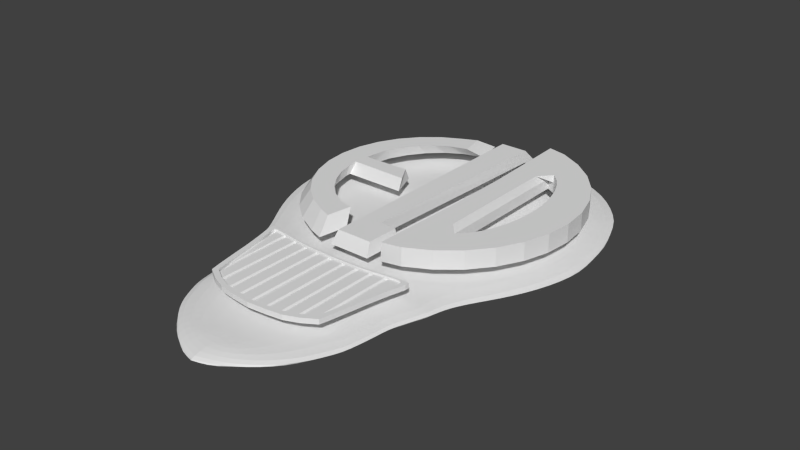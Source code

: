 # Source: Skull.blend  (saved by Blender 2.76.0; exported with 4.5.12 LTS)
import bpy
from mathutils import Matrix  # noqa: F401  (used for matrix-valued properties, if any)

bpy.ops.wm.read_factory_settings(use_empty=True)
scene = bpy.context.scene
scene.name = 'Scene'

# ---- collections
col_collection_1 = bpy.data.collections.new('Collection 1'); scene.collection.children.link(col_collection_1)

# ---- world
world_world = bpy.data.worlds.new('World'); scene.world = world_world
world_world.color = (0.05088, 0.05088, 0.05088)
world_world.use_sun_shadow = False
world_world.sun_shadow_jitter_overblur = 0.0
world_world.cycles.sampling_method = 'MANUAL'
world_world.cycles.sample_map_resolution = 256

# ---- meshes
me_cube_004 = bpy.data.meshes.new('Cube.004')
me_cube_004.from_pydata([(0.004113, -0.2966, 0.06381), (0.04736, -0.2956, 0.06381), (0.004169, -0.6381, 0.06381), (0.0473, -0.6344, 0.06381), (0.04295, -0.2956, 0.06971), (0.008524, -0.2966, 0.06971), (0.0429, -0.6347, 0.06971), (0.008574, -0.6378, 0.06971), (0.05217, -0.2966, 0.06381), (0.09541, -0.2956, 0.06381), (0.05233, -0.6344, 0.06381), (0.09525, -0.6282, 0.06381), (0.091, -0.2956, 0.06971), (0.05658, -0.2966, 0.06971), (0.09086, -0.6288, 0.06971), (0.05672, -0.6339, 0.06971), (0.09921, -0.2938, 0.06381), (0.1422, -0.2886, 0.06381), (0.1001, -0.6276, 0.06381), (0.1413, -0.6125, 0.06381), (0.1378, -0.289, 0.06971), (0.1036, -0.2934, 0.06971), (0.1371, -0.614, 0.06971), (0.1043, -0.6261, 0.06971), (0.146, -0.2865, 0.06381), (0.189, -0.2812, 0.06381), (0.1483, -0.6079, 0.06381), (0.1867, -0.5851, 0.06381), (0.1846, -0.2817, 0.06971), (0.1504, -0.286, 0.06971), (0.1827, -0.5874, 0.06971), (0.1522, -0.6057, 0.06971), (0.1948, -0.278, 0.06381), (0.2378, -0.2728, 0.06381), (0.1962, -0.5774, 0.06381), (0.2047, -0.5547, 0.06381), (0.2334, -0.2732, 0.06971), (0.1992, -0.2776, 0.06971), (0.2038, -0.5569, 0.06971), (0.1971, -0.5752, 0.06971)], [], [(1, 3, 2, 0), (4, 5, 7, 6), (1, 4, 6, 3), (3, 6, 7, 2), (2, 7, 5, 0), (0, 5, 4, 1), (9, 11, 10, 8), (12, 13, 15, 14), (9, 12, 14, 11), (11, 14, 15, 10), (10, 15, 13, 8), (8, 13, 12, 9), (17, 19, 18, 16), (20, 21, 23, 22), (17, 20, 22, 19), (19, 22, 23, 18), (18, 23, 21, 16), (16, 21, 20, 17), (25, 27, 26, 24), (28, 29, 31, 30), (25, 28, 30, 27), (27, 30, 31, 26), (26, 31, 29, 24), (24, 29, 28, 25), (33, 35, 34, 32), (36, 37, 39, 38), (33, 36, 38, 35), (35, 38, 39, 34), (34, 39, 37, 32), (32, 37, 36, 33)])
me_cube_004.use_remesh_preserve_volume = False
me_cube_004.use_remesh_preserve_attributes = False
me_cube_004.use_mirror_vertex_groups = False
me_cube_004.update()
me_cube_003 = bpy.data.meshes.new('Cube.003')
me_cube_003.from_pydata([(0.259, -0.2676, 0.05767), (0.2007, -0.593, 0.05767), (0.1291, -0.2821, 0.05767), (0.06671, -0.2864, 0.05767), (0.198, -0.2715, 0.05767), (0.0366, -0.2874, 0.05767), (0.1633, -0.2771, 0.05767), (0.09688, -0.2852, 0.05767), (0.2318, -0.2668, 0.05767), (0.2304, -0.4192, 0.05767), (0.2164, -0.5066, 0.05767), (0.2457, -0.3397, 0.05767), (0.2089, -0.5509, 0.05767), (0.2379, -0.3789, 0.05767), (0.2237, -0.4626, 0.05767), (0.2545, -0.3019, 0.05767), (0.1135, -0.6436, 0.05767), (0.06138, -0.6525, 0.05767), (0.1589, -0.6226, 0.05767), (0.2589, -0.283, 0.05767), (0.2475, -0.2655, 0.05767), (0.259, -0.2676, 0.07629), (0.2007, -0.593, 0.07629), (0.1291, -0.2821, 0.07629), (0.06671, -0.2864, 0.07629), (0.198, -0.2715, 0.07629), (0.0366, -0.2874, 0.07629), (0.1633, -0.2771, 0.07629), (0.09688, -0.2852, 0.07629), (0.2318, -0.2668, 0.07629), (0.2304, -0.4192, 0.07629), (0.2164, -0.5066, 0.07629), (0.2457, -0.3397, 0.07629), (0.2089, -0.5509, 0.07629), (0.2379, -0.3789, 0.07629), (0.2237, -0.4626, 0.07629), (0.2545, -0.3019, 0.07629), (0.1135, -0.6436, 0.07629), (0.06138, -0.6525, 0.07629), (0.1589, -0.6226, 0.07629), (0.2589, -0.283, 0.07629), (0.2475, -0.2655, 0.07629), (-0.259, -0.2676, 0.05767), (-0.2007, -0.593, 0.05767), (-1.038e-10, -0.2885, 0.05767), (-1.038e-10, -0.659, 0.05767), (-0.1291, -0.2821, 0.05767), (-0.06671, -0.2864, 0.05767), (-0.198, -0.2715, 0.05767), (-0.0366, -0.2874, 0.05767), (-0.1633, -0.2771, 0.05767), (-0.09688, -0.2852, 0.05767), (-0.2318, -0.2668, 0.05767), (-0.2304, -0.4192, 0.05767), (-0.2164, -0.5066, 0.05767), (-0.2457, -0.3397, 0.05767), (-0.2089, -0.5509, 0.05767), (-0.2379, -0.3789, 0.05767), (-0.2237, -0.4626, 0.05767), (-0.2545, -0.3019, 0.05767), (-0.1135, -0.6436, 0.05767), (-0.06138, -0.6525, 0.05767), (-0.1589, -0.6226, 0.05767), (-0.2589, -0.283, 0.05767), (-0.2475, -0.2655, 0.05767), (-0.259, -0.2676, 0.07629), (-0.2007, -0.593, 0.07629), (-1.038e-10, -0.2885, 0.07629), (-1.038e-10, -0.659, 0.07629), (-0.1291, -0.2821, 0.07629), (-0.06671, -0.2864, 0.07629), (-0.198, -0.2715, 0.07629), (-0.0366, -0.2874, 0.07629), (-0.1633, -0.2771, 0.07629), (-0.09688, -0.2852, 0.07629), (-0.2318, -0.2668, 0.07629), (-0.2304, -0.4192, 0.07629), (-0.2164, -0.5066, 0.07629), (-0.2457, -0.3397, 0.07629), (-0.2089, -0.5509, 0.07629), (-0.2379, -0.3789, 0.07629), (-0.2237, -0.4626, 0.07629), (-0.2545, -0.3019, 0.07629), (-0.1135, -0.6436, 0.07629), (-0.06138, -0.6525, 0.07629), (-0.1589, -0.6226, 0.07629), (-0.2589, -0.283, 0.07629), (-0.2475, -0.2655, 0.07629), (0.1944, -0.5402, 0.07629), (0.1868, -0.5794, 0.07629), (0.05713, -0.6348, 0.07629), (-2.252e-10, -0.6408, 0.07629), (0.03407, -0.295, 0.07629), (-2.252e-10, -0.2959, 0.07629), (0.152, -0.2853, 0.07629), (0.1201, -0.29, 0.07629), (0.09018, -0.2929, 0.07629), (0.06209, -0.294, 0.07629), (0.2157, -0.2757, 0.07629), (0.1843, -0.2802, 0.07629), (0.2304, -0.2745, 0.07629), (0.2214, -0.3801, 0.07629), (0.2145, -0.4176, 0.07629), (0.2082, -0.458, 0.07629), (0.2014, -0.499, 0.07629), (0.2369, -0.3084, 0.07629), (0.2287, -0.3436, 0.07629), (0.241, -0.2909, 0.07629), (0.1479, -0.6069, 0.07629), (0.1057, -0.6265, 0.07629), (0.2411, -0.2765, 0.07629), (-0.1944, -0.5402, 0.07629), (-0.1868, -0.5794, 0.07629), (-0.05713, -0.6348, 0.07629), (-0.03407, -0.295, 0.07629), (-0.152, -0.2853, 0.07629), (-0.1201, -0.29, 0.07629), (-0.09018, -0.2929, 0.07629), (-0.06209, -0.294, 0.07629), (-0.2157, -0.2757, 0.07629), (-0.1843, -0.2802, 0.07629), (-0.2304, -0.2745, 0.07629), (-0.2214, -0.3801, 0.07629), (-0.2145, -0.4176, 0.07629), (-0.2082, -0.458, 0.07629), (-0.2014, -0.499, 0.07629), (-0.2369, -0.3084, 0.07629), (-0.2287, -0.3436, 0.07629), (-0.241, -0.2909, 0.07629), (-0.1479, -0.6069, 0.07629), (-0.1057, -0.6265, 0.07629), (-0.2411, -0.2765, 0.07629), (0.1944, -0.5402, 0.06311), (0.1868, -0.5794, 0.06311), (0.05713, -0.6348, 0.06311), (-2.252e-10, -0.6408, 0.06311), (0.03407, -0.295, 0.06311), (-2.252e-10, -0.2959, 0.06311), (0.152, -0.2853, 0.06311), (0.1201, -0.29, 0.06311), (0.09018, -0.2929, 0.06311), (0.06209, -0.294, 0.06311), (0.2157, -0.2757, 0.06311), (0.1843, -0.2802, 0.06311), (0.2304, -0.2745, 0.06311), (0.2214, -0.3801, 0.06311), (0.2145, -0.4176, 0.06311), (0.2082, -0.458, 0.06311), (0.2014, -0.499, 0.06311), (0.2369, -0.3084, 0.06311), (0.2287, -0.3436, 0.06311), (0.241, -0.2909, 0.06311), (0.1479, -0.6069, 0.06311), (0.1057, -0.6265, 0.06311), (0.2411, -0.2765, 0.06311), (-0.1944, -0.5402, 0.06311), (-0.1868, -0.5794, 0.06311), (-0.05713, -0.6348, 0.06311), (-0.03407, -0.295, 0.06311), (-0.152, -0.2853, 0.06311), (-0.1201, -0.29, 0.06311), (-0.09018, -0.2929, 0.06311), (-0.06209, -0.294, 0.06311), (-0.2157, -0.2757, 0.06311), (-0.1843, -0.2802, 0.06311), (-0.2304, -0.2745, 0.06311), (-0.2214, -0.3801, 0.06311), (-0.2145, -0.4176, 0.06311), (-0.2082, -0.458, 0.06311), (-0.2014, -0.499, 0.06311), (-0.2369, -0.3084, 0.06311), (-0.2287, -0.3436, 0.06311), (-0.241, -0.2909, 0.06311), (-0.1479, -0.6069, 0.06311), (-0.1057, -0.6265, 0.06311), (-0.2411, -0.2765, 0.06311)], [], [(1, 18, 16, 17, 45, 44, 5, 3, 7, 2, 6, 4, 8, 20, 0, 19, 15, 11, 13, 9, 14, 10, 12), (20, 8, 29, 41), (5, 44, 67, 26), (16, 18, 39, 37), (9, 13, 34, 30), (6, 2, 23, 27), (17, 16, 37, 38), (10, 14, 35, 31), (7, 3, 24, 28), (18, 1, 22, 39), (11, 15, 36, 32), (8, 4, 25, 29), (19, 0, 21, 40), (12, 10, 31, 33), (3, 5, 26, 24), (0, 20, 41, 21), (1, 12, 33, 22), (13, 11, 32, 34), (4, 6, 27, 25), (14, 9, 30, 35), (2, 7, 28, 23), (45, 17, 38, 68), (15, 19, 40, 36), (43, 56, 54, 58, 53, 57, 55, 59, 63, 42, 64, 52, 48, 50, 46, 51, 47, 49, 44, 45, 61, 60, 62), (64, 87, 75, 52), (49, 72, 67, 44), (60, 83, 85, 62), (53, 76, 80, 57), (50, 73, 69, 46), (61, 84, 83, 60), (54, 77, 81, 58), (51, 74, 70, 47), (62, 85, 66, 43), (55, 78, 82, 59), (52, 75, 71, 48), (63, 86, 65, 42), (56, 79, 77, 54), (47, 70, 72, 49), (42, 65, 87, 64), (43, 66, 79, 56), (57, 80, 78, 55), (48, 71, 73, 50), (58, 81, 76, 53), (46, 69, 74, 51), (45, 68, 84, 61), (59, 82, 86, 63), (82, 78, 127, 126), (111, 112, 156, 155), (32, 36, 105, 106), (77, 79, 111, 125), (33, 31, 104, 88), (79, 66, 112, 111), (22, 33, 88, 89), (78, 80, 122, 127), (34, 32, 106, 101), (84, 68, 91, 113), (68, 38, 90, 91), (76, 81, 124, 123), (35, 30, 102, 103), (67, 72, 114, 93), (26, 67, 93, 92), (86, 82, 126, 128), (36, 40, 107, 105), (69, 73, 115, 116), (27, 23, 95, 94), (85, 83, 130, 129), (37, 39, 108, 109), (70, 74, 117, 118), (28, 24, 97, 96), (83, 84, 113, 130), (38, 37, 109, 90), (71, 75, 119, 120), (29, 25, 99, 98), (66, 85, 129, 112), (39, 22, 89, 108), (72, 70, 118, 114), (24, 26, 92, 97), (65, 86, 128, 131), (40, 21, 110, 107), (73, 71, 120, 115), (25, 27, 94, 99), (87, 65, 131, 121), (21, 41, 100, 110), (74, 69, 116, 117), (23, 28, 96, 95), (75, 87, 121, 119), (41, 29, 98, 100), (80, 76, 123, 122), (30, 34, 101, 102), (81, 77, 125, 124), (31, 35, 103, 104), (133, 132, 148, 147, 146, 145, 150, 149, 151, 154, 144, 142, 143, 138, 139, 140, 141, 136, 137, 158, 162, 161, 160, 159, 164, 163, 165, 175, 172, 170, 171, 166, 167, 168, 169, 155, 156, 173, 174, 157, 135, 134, 153, 152), (100, 98, 142, 144), (127, 122, 166, 171), (113, 91, 135, 157), (102, 101, 145, 146), (123, 124, 168, 167), (93, 114, 158, 137), (104, 103, 147, 148), (128, 126, 170, 172), (116, 115, 159, 160), (106, 105, 149, 150), (129, 130, 174, 173), (118, 117, 161, 162), (88, 104, 148, 132), (130, 113, 157, 174), (89, 88, 132, 133), (120, 119, 163, 164), (101, 106, 150, 145), (112, 129, 173, 156), (91, 90, 134, 135), (114, 118, 162, 158), (103, 102, 146, 147), (131, 128, 172, 175), (92, 93, 137, 136), (115, 120, 164, 159), (105, 107, 151, 149), (121, 131, 175, 165), (94, 95, 139, 138), (117, 116, 160, 161), (109, 108, 152, 153), (96, 97, 141, 140), (119, 121, 165, 163), (90, 109, 153, 134), (98, 99, 143, 142), (122, 123, 167, 166), (108, 89, 133, 152), (97, 92, 136, 141), (124, 125, 169, 168), (107, 110, 154, 151), (99, 94, 138, 143), (126, 127, 171, 170), (110, 100, 144, 154), (95, 96, 140, 139), (125, 111, 155, 169)])
me_cube_003.use_remesh_preserve_volume = False
me_cube_003.use_remesh_preserve_attributes = False
me_cube_003.use_mirror_vertex_groups = False
me_cube_003.update()
me_cube_001 = bpy.data.meshes.new('Cube.001')
me_cube_001.from_pydata([(0.1012, 0.6311, 0.04598), (0.1562, 0.6188, 0.04598), (0.2247, 0.5821, 0.04598), (0.2848, 0.5328, 0.04598), (0.3341, 0.4728, 0.04598), (0.3707, 0.4042, 0.04598), (0.3933, 0.3298, 0.04598), (0.4009, 0.2525, 0.04598), (0.3933, 0.1751, 0.04598), (0.3707, 0.1008, 0.04598), (0.3341, 0.03223, 0.04598), (0.2848, -0.02785, 0.04598), (0.2247, -0.07716, 0.04598), (0.1562, -0.1138, 0.04598), (0.1012, -0.1261, 0.04598), (-0.1034, -0.1302, 0.04598), (-0.1473, -0.1138, 0.04598), (-0.2158, -0.07716, 0.04598), (-0.2759, -0.02785, 0.04598), (-0.3252, 0.03223, 0.04598), (-0.3618, 0.1008, 0.04598), (-0.3844, 0.1751, 0.04598), (-0.392, 0.2525, 0.04598), (-0.3844, 0.3298, 0.04598), (-0.3618, 0.4042, 0.04598), (-0.3252, 0.4728, 0.04598), (-0.2759, 0.5328, 0.04598), (-0.2158, 0.5821, 0.04598), (-0.1473, 0.6188, 0.04598), (-0.09986, 0.6404, 0.04598), (0.1866, 0.4928, 0.04598), (0.2114, 0.4788, 0.04598), (0.2343, 0.4562, 0.04598), (0.2543, 0.4257, 0.04598), (0.2707, 0.3886, 0.04598), (0.2829, 0.3462, 0.04598), (0.2904, 0.3003, 0.04598), (0.293, 0.2525, 0.04598), (0.2904, 0.2047, 0.04598), (0.2829, 0.1587, 0.04598), (0.2707, 0.1164, 0.04598), (0.2543, 0.07926, 0.04598), (0.2343, 0.04879, 0.04598), (0.2114, 0.02615, 0.04598), (0.1866, 0.01221, 0.04598), (-0.08874, -0.04221, 0.04598), (-0.1425, -0.02972, 0.04598), (-0.1895, -0.001491, 0.04598), (-0.2307, 0.0365, 0.04598), (-0.2645, 0.08279, 0.04598), (-0.2896, 0.1356, 0.04598), (-0.3051, 0.1929, 0.04598), (-0.3067, 0.2119, 0.04598), (-0.3053, 0.2953, 0.04598), (-0.2896, 0.3694, 0.04598), (-0.2645, 0.4222, 0.04598), (-0.2307, 0.4685, 0.04598), (-0.1895, 0.5065, 0.04598), (-0.1425, 0.5347, 0.04598), (-0.08125, 0.5531, 0.04598), (-0.05674, 0.6395, 0.04598), (-0.05674, -0.1372, 0.04598), (0.03751, 0.6395, 0.04598), (0.009794, -0.02386, 0.04598), (0.06525, -0.1372, 0.04598), (0.068, -0.02386, 0.04598), (-0.1238, 0.2119, 0.04598), (-0.1557, 0.2953, 0.04598), (-0.05674, -0.01446, 0.04598), (0.004253, -0.1372, 0.04598), (0.1012, 0.3787, 0.04598), (0.1012, 0.1263, 0.04598), (0.05815, -0.01933, 0.08085), (-0.2728, 0.4899, 0.0802), (0.05578, -0.1156, 0.08085), (-0.3146, 0.439, 0.0802), (0.003434, -0.1156, 0.08085), (-0.3456, 0.3809, 0.0802), (-0.3648, 0.3178, 0.0802), (-0.3712, 0.2522, 0.0802), (-0.3648, 0.1866, 0.0802), (-0.04891, 0.6055, 0.08085), (0.008189, -0.01933, 0.08085), (-0.3456, 0.1236, 0.0802), (-0.3146, 0.06543, 0.0802), (0.03198, 0.6055, 0.08085), (-0.2728, 0.01448, 0.0802), (-0.2218, -0.02733, 0.0802), (-0.04891, -0.1156, 0.08085), (-0.1637, -0.0584, 0.0802), (-0.1265, -0.07235, 0.0802), (-0.04891, -0.01048, 0.08085), (-0.1596, 0.0129, 0.0802), (-0.1141, 0.002308, 0.0802), (-0.1557, 0.2806, 0.0802), (-0.1077, 0.5071, 0.0802), (-0.1596, 0.4915, 0.0802), (-0.1995, 0.4676, 0.0802), (-0.2344, 0.4354, 0.0802), (-0.2631, 0.3961, 0.0802), (-0.2844, 0.3513, 0.0802), (-0.2977, 0.276, 0.0802), (-0.1238, 0.2266, 0.0802), (-0.2989, 0.2303, 0.0802), (-0.2975, 0.2017, 0.0802), (-0.2844, 0.1531, 0.0802), (-0.2631, 0.1083, 0.0802), (-0.1235, 0.5811, 0.0802), (-0.1637, 0.5628, 0.0802), (-0.2218, 0.5318, 0.0802), (-0.2344, 0.06905, 0.0802), (-0.1995, 0.03683, 0.0802), (0.1012, 0.6311, 0.07696), (0.1562, 0.6188, 0.07696), (0.2247, 0.5821, 0.07696), (0.2848, 0.5328, 0.07696), (0.3341, 0.4728, 0.07696), (0.3707, 0.4042, 0.07696), (0.3933, 0.3298, 0.07696), (0.4009, 0.2525, 0.07696), (0.3933, 0.1751, 0.07696), (0.3707, 0.1008, 0.07696), (0.3341, 0.03223, 0.07696), (0.2848, -0.02785, 0.07696), (0.2247, -0.07716, 0.07696), (0.1562, -0.1138, 0.07696), (0.1012, -0.1261, 0.07696), (0.1866, 0.4928, 0.07696), (0.2114, 0.4788, 0.07696), (0.2343, 0.4562, 0.07696), (0.2543, 0.4257, 0.07696), (0.2707, 0.3886, 0.07696), (0.2829, 0.3462, 0.07696), (0.2904, 0.3003, 0.07696), (0.293, 0.2525, 0.07696), (0.2904, 0.2047, 0.07696), (0.2829, 0.1587, 0.07696), (0.2707, 0.1164, 0.07696), (0.2543, 0.07926, 0.07696), (0.2343, 0.04879, 0.07696), (0.2114, 0.02615, 0.07696), (0.1866, 0.01221, 0.07696), (0.1012, 0.3787, 0.07696), (0.1012, 0.1263, 0.07696), (0.1012, 0.6311, 0.09959), (0.1562, 0.6188, 0.09959), (0.2247, 0.5821, 0.09959), (0.2848, 0.5328, 0.09959), (0.3341, 0.4728, 0.09959), (0.3707, 0.4042, 0.09959), (0.3933, 0.3298, 0.09959), (0.4009, 0.2525, 0.09959), (0.3933, 0.1751, 0.09959), (0.3707, 0.1008, 0.09959), (0.3341, 0.03223, 0.09959), (0.2848, -0.02785, 0.09959), (0.2247, -0.07716, 0.09959), (0.1562, -0.1138, 0.09959), (0.1012, -0.1261, 0.09959), (0.1773, 0.4402, 0.09959), (0.2114, 0.4788, 0.09959), (0.2343, 0.4562, 0.09959), (0.2543, 0.4257, 0.09959), (0.2707, 0.3886, 0.09959), (0.2829, 0.3462, 0.09959), (0.2904, 0.3003, 0.09959), (0.293, 0.2525, 0.09959), (0.2904, 0.2047, 0.09959), (0.2829, 0.1587, 0.09959), (0.2707, 0.1164, 0.09959), (0.2543, 0.07926, 0.09959), (0.2343, 0.04879, 0.09959), (0.2114, 0.02615, 0.09959), (0.1773, 0.06478, 0.09959), (0.1106, 0.3511, 0.09959), (0.1106, 0.1539, 0.09959)], [], [(66, 52, 53, 67), (24, 54, 53, 23), (25, 55, 54, 24), (26, 56, 55, 25), (27, 57, 56, 26), (28, 58, 57, 27), (29, 59, 58, 28), (23, 53, 52, 22), (22, 52, 51, 21), (21, 51, 50, 20), (20, 50, 49, 19), (19, 49, 48, 18), (18, 48, 47, 17), (16, 46, 45, 15), (17, 47, 46, 16), (64, 69, 63, 65), (61, 68, 63, 69), (63, 68, 60, 62), (13, 44, 43, 12), (12, 43, 42, 11), (11, 42, 41, 10), (10, 41, 40, 9), (9, 40, 39, 8), (8, 39, 38, 7), (7, 38, 37, 6), (6, 37, 36, 5), (5, 36, 35, 4), (4, 35, 34, 3), (3, 34, 33, 2), (33, 32, 2), (32, 31, 2), (2, 31, 30, 1), (14, 71, 44, 13), (0, 1, 30, 70), (44, 71, 70, 30), (68, 91, 81, 60), (60, 81, 85, 62), (63, 82, 72, 65), (62, 85, 82, 63), (78, 79, 103, 101), (69, 76, 88, 61), (82, 85, 81, 91), (88, 76, 82, 91), (77, 78, 101, 100), (83, 84, 106, 105), (108, 109, 97, 96), (65, 72, 74, 64), (61, 88, 91, 68), (79, 80, 104, 103), (107, 108, 96, 95), (84, 86, 110, 106), (64, 74, 76, 69), (75, 77, 100, 99), (102, 94, 101, 103), (86, 87, 111, 110), (80, 83, 105, 104), (73, 75, 99, 98), (109, 73, 98, 97), (74, 72, 82, 76), (58, 59, 95, 96), (52, 66, 102, 103), (26, 25, 75, 73), (51, 52, 103, 104), (25, 24, 77, 75), (50, 51, 104, 105), (24, 23, 78, 77), (49, 50, 105, 106), (87, 89, 92, 111), (23, 22, 79, 78), (48, 49, 106, 110), (22, 21, 80, 79), (59, 29, 107, 95), (89, 90, 93, 92), (56, 57, 97, 98), (53, 54, 100, 101), (16, 15, 90, 89), (66, 67, 94, 102), (67, 53, 101, 94), (47, 48, 110, 111), (21, 20, 83, 80), (15, 45, 93, 90), (46, 47, 111, 92), (20, 19, 84, 83), (45, 46, 92, 93), (19, 18, 86, 84), (57, 58, 96, 97), (55, 56, 98, 99), (54, 55, 99, 100), (18, 17, 87, 86), (17, 16, 89, 87), (29, 28, 108, 107), (28, 27, 109, 108), (27, 26, 73, 109), (126, 158, 175, 143), (140, 172, 171, 139), (112, 144, 145, 113), (125, 157, 158, 126), (139, 171, 170, 138), (124, 156, 157, 125), (138, 170, 169, 137), (123, 155, 156, 124), (137, 169, 168, 136), (122, 154, 155, 123), (136, 168, 167, 135), (121, 153, 154, 122), (135, 167, 166, 134), (120, 152, 153, 121), (134, 166, 165, 133), (119, 151, 152, 120), (133, 165, 164, 132), (30, 127, 141, 44), (3, 115, 116, 4), (32, 129, 128, 31), (4, 116, 117, 5), (33, 130, 129, 32), (5, 117, 118, 6), (34, 131, 130, 33), (6, 118, 119, 7), (35, 132, 131, 34), (7, 119, 120, 8), (70, 142, 112, 0), (36, 133, 132, 35), (8, 120, 121, 9), (71, 143, 142, 70), (37, 134, 133, 36), (9, 121, 122, 10), (38, 135, 134, 37), (10, 122, 123, 11), (39, 136, 135, 38), (11, 123, 124, 12), (40, 137, 136, 39), (12, 124, 125, 13), (41, 138, 137, 40), (13, 125, 126, 14), (42, 139, 138, 41), (0, 112, 113, 1), (43, 140, 139, 42), (1, 113, 114, 2), (14, 126, 143, 71), (44, 141, 140, 43), (2, 114, 115, 3), (31, 128, 127, 30), (157, 156, 172, 173), (156, 155, 171, 172), (155, 154, 170, 171), (154, 153, 169, 170), (153, 152, 168, 169), (152, 151, 167, 168), (151, 150, 166, 167), (150, 149, 165, 166), (149, 148, 164, 165), (148, 147, 163, 164), (147, 146, 162, 163), (162, 146, 161), (161, 146, 160), (146, 145, 159, 160), (158, 157, 173, 175), (144, 174, 159, 145), (173, 159, 174, 175), (113, 145, 146, 114), (141, 173, 172, 140), (128, 160, 159, 127), (114, 146, 147, 115), (127, 159, 173, 141), (129, 161, 160, 128), (115, 147, 148, 116), (130, 162, 161, 129), (116, 148, 149, 117), (131, 163, 162, 130), (142, 174, 144, 112), (117, 149, 150, 118), (132, 164, 163, 131), (143, 175, 174, 142), (118, 150, 151, 119)])
me_cube_001.use_remesh_preserve_volume = False
me_cube_001.use_remesh_preserve_attributes = False
me_cube_001.use_mirror_vertex_groups = False
me_cube_001.update()
me_cube = bpy.data.meshes.new('Cube')
me_cube.from_pydata([(0.0, 0.9914, 0.0), (0.4547, -0.1791, 0.0), (0.5598, -0.03832, 0.0), (0.6404, 0.1469, 0.0), (0.6404, 0.3469, 0.0), (0.5811, 0.5839, 0.0), (0.4774, 0.7691, 0.0), (0.2622, 0.9173, 0.0), (0.4176, -0.2606, 0.0), (0.3958, -0.342, 0.0), (0.3513, -0.4383, 0.0), (0.3436, -0.5865, 0.0), (0.3111, -0.6902, 0.0), (0.2593, -0.7791, 0.0), (0.1185, -0.8902, 0.0), (-2.98e-08, -0.9347, 0.0), (0.0, 0.3595, 0.0), (0.0, 0.1603, 0.0), (0.0, -0.06869, 0.0), (0.0, -0.3176, 0.0), (0.0, -0.6663, 0.0), (0.0, -0.811, 0.0), (0.0, 0.8685, 0.0267), (0.4191, -0.173, 0.0267), (0.5046, -0.04776, 0.0267), (0.5701, 0.117, 0.0267), (0.5701, 0.295, 0.0267), (0.5219, 0.506, 0.0267), (0.4376, 0.6708, 0.0267), (0.2626, 0.8026, 0.0267), (0.389, -0.2455, 0.0267), (0.3712, -0.318, 0.0267), (0.3351, -0.4037, 0.0267), (0.3288, -0.5356, 0.0267), (0.3024, -0.6278, 0.0267), (0.2603, -0.7069, 0.0267), (0.1459, -0.8058, 0.0267), (0.0, -0.8454, 0.0267), (0.0, 0.3062, 0.0267), (0.0, 0.1289, 0.0267), (0.0, -0.07478, 0.0267), (0.0, -0.2963, 0.0267), (0.0, -0.6065, 0.0267), (0.0, -0.7353, 0.0267)], [], [(0, 7, 16), (6, 16, 7), (5, 16, 6), (4, 16, 5), (15, 21, 14), (14, 21, 20, 13), (13, 20, 19, 12), (12, 19, 11), (11, 19, 10), (10, 19, 9), (9, 19, 8), (8, 19, 18, 1), (1, 18, 17, 2), (2, 17, 16, 3), (3, 16, 4), (22, 38, 29), (28, 29, 38), (27, 28, 38), (26, 27, 38), (37, 36, 43), (36, 35, 42, 43), (35, 34, 41, 42), (34, 33, 41), (33, 32, 41), (32, 31, 41), (31, 30, 41), (30, 23, 40, 41), (23, 24, 39, 40), (24, 25, 38, 39), (25, 26, 38), (7, 0, 22, 29), (8, 1, 23, 30), (18, 19, 41, 40), (15, 14, 36, 37), (0, 16, 38, 22), (1, 2, 24, 23), (19, 20, 42, 41), (14, 13, 35, 36), (2, 3, 25, 24), (20, 21, 43, 42), (13, 12, 34, 35), (3, 4, 26, 25), (21, 15, 37, 43), (12, 11, 33, 34), (4, 5, 27, 26), (11, 10, 32, 33), (5, 6, 28, 27), (10, 9, 31, 32), (16, 17, 39, 38), (6, 7, 29, 28), (9, 8, 30, 31), (17, 18, 40, 39)])
me_cube.use_remesh_preserve_volume = False
me_cube.use_remesh_preserve_attributes = False
me_cube.use_mirror_vertex_groups = False
me_cube.update()

# ---- objects
ob_cube_003 = bpy.data.objects.new('Cube.003', me_cube_004)
ob_cube_002 = bpy.data.objects.new('Cube.002', me_cube_003)
ob_cube_001 = bpy.data.objects.new('Cube.001', me_cube_001)
ob_cube = bpy.data.objects.new('Cube', me_cube)

# ---- transforms, parenting, visibility, modifiers, constraints
ob_cube_003.location = (-0.003185, -0.01281, 0.01538)
ob_cube_003.scale = (1.14, 1.0, 1.0)
ob_cube_003.lineart.crease_threshold = 0.0
_m = ob_cube_003.modifiers.new('Mirror', 'MIRROR')
ob_cube_002.location = (-0.003185, -0.01281, 0.01538)
ob_cube_002.scale = (1.14, 1.0, 1.0)
ob_cube_002.lineart.crease_threshold = 0.0
ob_cube_001.location = (-0.0109, -0.04725, 0.01572)
ob_cube_001.scale = (1.289, 1.289, 1.289)
ob_cube_001.lineart.crease_threshold = 0.0
ob_cube.location = (0.0, 0.0, 0.0)
ob_cube.lineart.crease_threshold = 0.0
_m = ob_cube.modifiers.new('Mirror', 'MIRROR')
_m.use_clip = True
_m = ob_cube.modifiers.new('Subsurf', 'SUBSURF')
_m.uv_smooth = 'PRESERVE_CORNERS'
_m.quality = 2
_m.show_only_control_edges = False

# ---- collection membership
col_collection_1.objects.link(ob_cube_003)
col_collection_1.objects.link(ob_cube_002)
col_collection_1.objects.link(ob_cube_001)
col_collection_1.objects.link(ob_cube)

# ---- scene / render settings (as saved in the file)
scene.frame_start = 1; scene.frame_end = 250; scene.frame_set(1)
scene.render.engine = 'BLENDER_EEVEE_NEXT'
scene.render.resolution_percentage = 50
scene.render.dither_intensity = 0.0
scene.cycles.use_denoising = False
scene.cycles.samples = 10
scene.cycles.sampling_pattern = 'TABULATED_SOBOL'
scene.cycles.light_sampling_threshold = 0.0
scene.cycles.use_adaptive_sampling = False
scene.cycles.use_light_tree = False
scene.cycles.blur_glossy = 0.0
scene.cycles.pixel_filter_type = 'GAUSSIAN'
scene.cycles.sample_clamp_indirect = 0.0
scene.view_settings.view_transform = 'Standard'
bpy.context.view_layer.update()

# ---- added for rendering (the .blend has no active camera and no usable light): camera, sun
cam_auto = bpy.data.cameras.new('AutoCamera')
cam_auto.lens = 50.0
cam_auto.sensor_width = 36.0
cam_auto.clip_end = 1000.0
ob_auto_camera = bpy.data.objects.new('AutoCamera', cam_auto)
scene.collection.objects.link(ob_auto_camera)
ob_auto_camera.location = (2.14419, -2.54468, 1.78738)
ob_auto_camera.rotation_euler = (1.09748, -7.21219e-08, 0.694738)
scene.camera = ob_auto_camera
light_auto_sun = bpy.data.lights.new('AutoSun', 'SUN')
light_auto_sun.energy = 3.0
light_auto_sun.angle = 0.0523599
ob_auto_sun = bpy.data.objects.new('AutoSun', light_auto_sun)
scene.collection.objects.link(ob_auto_sun)
ob_auto_sun.rotation_euler = (0.872665, 0.174533, 0.523599)
bpy.context.view_layer.update()
